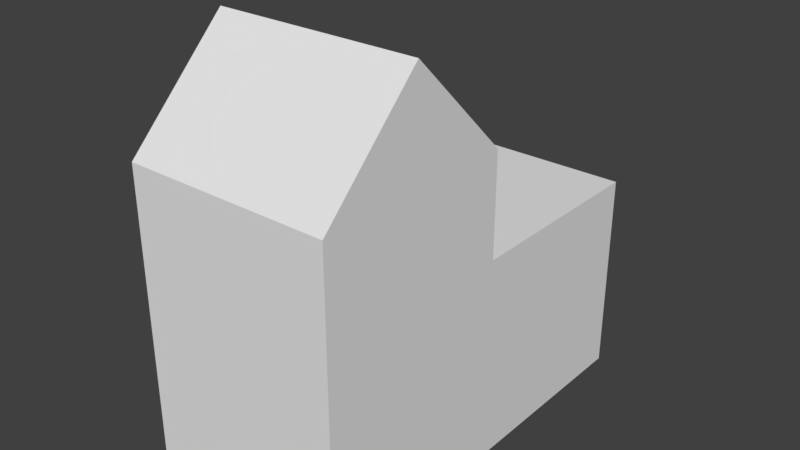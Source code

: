 # Source: trading_post.blend  (saved by Blender 2.78.0; exported with 4.5.12 LTS)
import bpy
from mathutils import Matrix  # noqa: F401  (used for matrix-valued properties, if any)

bpy.ops.wm.read_factory_settings(use_empty=True)
scene = bpy.context.scene
scene.name = 'Scene'

# ---- collections
col_collection_1 = bpy.data.collections.new('Collection 1'); scene.collection.children.link(col_collection_1)

# ---- world
world_world = bpy.data.worlds.new('World'); scene.world = world_world
world_world.color = (0.05088, 0.05088, 0.05088)
world_world.use_sun_shadow = False
world_world.sun_shadow_jitter_overblur = 0.0
world_world.cycles.sampling_method = 'MANUAL'

# ---- meshes
me_plane = bpy.data.meshes.new('Plane')
me_plane.from_pydata([(1.0, -1.999, 0.0), (1.0, 2.001, 0.0), (-1.0, -1.999, 0.0), (-1.0, 0.001108, 0.0), (1.0, 0.001108, 0.0), (-1.0, 2.001, 0.0), (-1.0, 0.001108, 2.0), (-1.0, 2.001, 2.0), (1.0, 2.001, 2.0), (-1.0, -1.999, 2.0), (1.0, -1.999, 2.0), (1.0, 0.001108, 2.0), (-1.0, 0.001108, 3.0), (1.0, 0.001108, 3.0), (-1.0, -1.999, 3.0), (1.0, -1.999, 3.0), (-1.0, -0.9989, 4.0), (1.0, -0.9989, 4.0)], [], [(2, 3, 4, 0), (3, 5, 1, 4), (14, 16, 12), (1, 5, 7, 8), (1, 8, 11, 4), (4, 11, 10, 0), (2, 9, 6, 3), (3, 6, 7, 5), (0, 10, 9, 2), (11, 13, 15, 10), (10, 15, 14, 9), (9, 14, 12, 6), (7, 6, 11, 8), (13, 11, 6, 12), (12, 16, 17, 13), (15, 17, 16, 14), (13, 17, 15)])
me_plane.use_remesh_preserve_volume = False
me_plane.use_remesh_preserve_attributes = False
me_plane.use_mirror_vertex_groups = False
me_plane.update()

# ---- objects
ob_plane = bpy.data.objects.new('Plane', me_plane)

# ---- transforms, parenting, visibility, modifiers, constraints
ob_plane.location = (0.0, 0.0, 0.0)
ob_plane.lineart.crease_threshold = 0.0

# ---- collection membership
col_collection_1.objects.link(ob_plane)

# ---- scene / render settings (as saved in the file)
scene.frame_start = 1; scene.frame_end = 250; scene.frame_set(1)
scene.render.engine = 'BLENDER_EEVEE_NEXT'
scene.render.resolution_percentage = 50
scene.render.dither_intensity = 0.0
scene.cycles.use_denoising = False
scene.cycles.samples = 128
scene.cycles.sampling_pattern = 'TABULATED_SOBOL'
scene.cycles.light_sampling_threshold = 0.0
scene.cycles.use_adaptive_sampling = False
scene.cycles.use_light_tree = False
scene.cycles.blur_glossy = 0.0
scene.cycles.sample_clamp_indirect = 0.0
scene.view_settings.view_transform = 'Standard'
bpy.context.view_layer.update()

# ---- added for rendering (the .blend has no active camera and no usable light): camera, sun
cam_auto = bpy.data.cameras.new('AutoCamera')
cam_auto.lens = 50.0
cam_auto.sensor_width = 36.0
cam_auto.clip_end = 1000.0
ob_auto_camera = bpy.data.objects.new('AutoCamera', cam_auto)
scene.collection.objects.link(ob_auto_camera)
ob_auto_camera.location = (5.55135, -6.66051, 6.44108)
ob_auto_camera.rotation_euler = (1.09748, -7.21219e-08, 0.694738)
scene.camera = ob_auto_camera
light_auto_sun = bpy.data.lights.new('AutoSun', 'SUN')
light_auto_sun.energy = 3.0
light_auto_sun.angle = 0.0523599
ob_auto_sun = bpy.data.objects.new('AutoSun', light_auto_sun)
scene.collection.objects.link(ob_auto_sun)
ob_auto_sun.rotation_euler = (0.872665, 0.174533, 0.523599)
bpy.context.view_layer.update()
